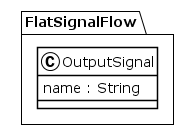

The diagram above was rendered by PlantUML. Its source (embedded in the PNG):
@startuml
!theme plain
package FlatSignalFlow {
class OutputSignal {
	 name : String
}
}
@enduml